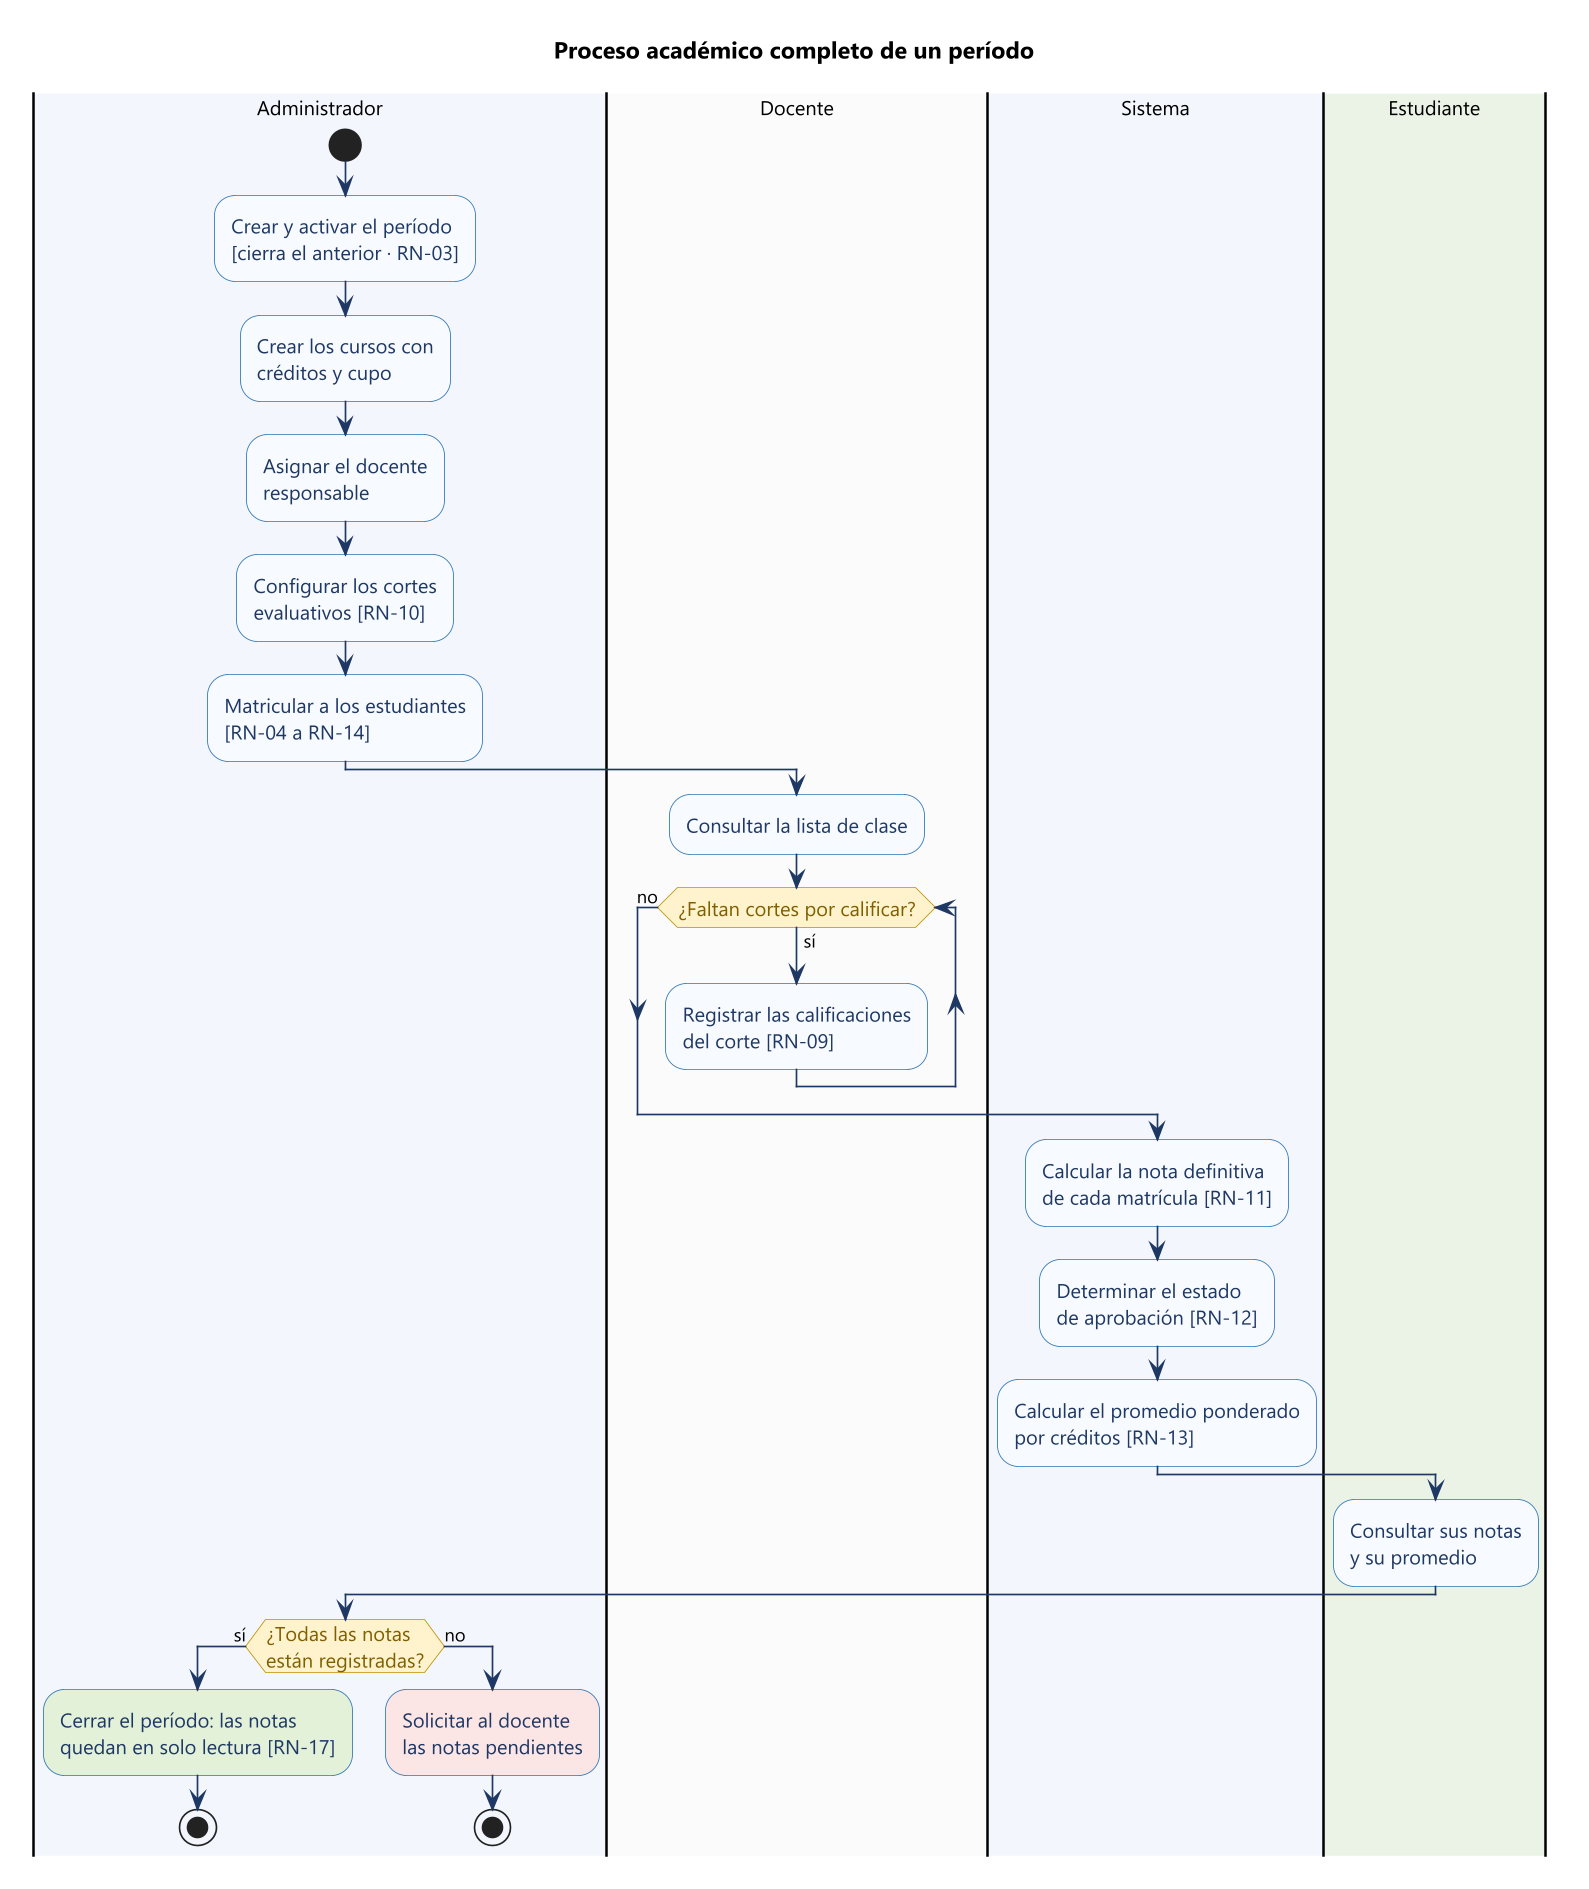

The diagram above was rendered by PlantUML. Its source (embedded in the PNG):
@startuml 13-actividad-proceso-academico
skinparam dpi 160
skinparam defaultFontName "Segoe UI"
skinparam defaultFontSize 12
skinparam shadowing false
skinparam backgroundColor #FFFFFF
skinparam ArrowColor #1F3864
skinparam ArrowFontSize 11
skinparam activity {
  BackgroundColor #F7FAFE
  BorderColor #2E75B6
  FontColor #1F3864
  DiamondBackgroundColor #FFF2CC
  DiamondBorderColor #BF9000
  DiamondFontColor #7F6000
}
skinparam partition {
  BorderColor #1F3864
  FontColor #1F3864
}

title Proceso académico completo de un período

|#F2F6FC|Administrador|
start
:Crear y activar el período
[cierra el anterior · RN-03];
:Crear los cursos con
créditos y cupo;
:Asignar el docente
responsable;
:Configurar los cortes
evaluativos [RN-10];
:Matricular a los estudiantes
[RN-04 a RN-14];

|#FAFAFA|Docente|
:Consultar la lista de clase;
while (¿Faltan cortes por calificar?) is (sí)
  :Registrar las calificaciones
  del corte [RN-09];
endwhile (no)

|#F2F6FC|Sistema|
:Calcular la nota definitiva
de cada matrícula [RN-11];
:Determinar el estado
de aprobación [RN-12];
:Calcular el promedio ponderado
por créditos [RN-13];

|#EAF3E6|Estudiante|
:Consultar sus notas
y su promedio;

|#F2F6FC|Administrador|
if (¿Todas las notas\nestán registradas?) then (sí)
  :Cerrar el período: las notas
  quedan en solo lectura [RN-17];<<#E2F0D9>>
  stop
else (no)
  :Solicitar al docente
  las notas pendientes;<<#FBE5E5>>
  stop
endif
@enduml